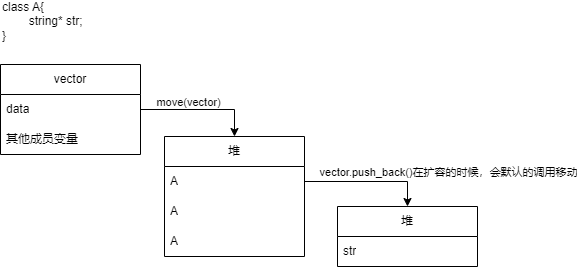

The diagram above was exported from draw.io. Its source (the exported page's mxGraphModel, read from the mxfile embedded in the PNG):
<mxGraphModel dx="1426" dy="785" grid="0" gridSize="10" guides="1" tooltips="1" connect="1" arrows="1" fold="1" page="1" pageScale="1" pageWidth="827" pageHeight="1169" background="#ffffff" math="0" shadow="0">
  <root>
    <mxCell id="0" />
    <mxCell id="1" parent="0" />
    <mxCell id="ghoTpW8dGqD_VhCFuwN9-2" value="vector" style="swimlane;fontStyle=0;childLayout=stackLayout;horizontal=1;startSize=30;horizontalStack=0;resizeParent=1;resizeParentMax=0;resizeLast=0;collapsible=1;marginBottom=0;whiteSpace=wrap;html=1;" vertex="1" parent="1">
      <mxGeometry x="182" y="332" width="140" height="90" as="geometry" />
    </mxCell>
    <mxCell id="ghoTpW8dGqD_VhCFuwN9-3" value="data" style="text;strokeColor=none;fillColor=none;align=left;verticalAlign=middle;spacingLeft=4;spacingRight=4;overflow=hidden;points=[[0,0.5],[1,0.5]];portConstraint=eastwest;rotatable=0;whiteSpace=wrap;html=1;" vertex="1" parent="ghoTpW8dGqD_VhCFuwN9-2">
      <mxGeometry y="30" width="140" height="30" as="geometry" />
    </mxCell>
    <mxCell id="ghoTpW8dGqD_VhCFuwN9-4" value="其他成员变量" style="text;strokeColor=none;fillColor=none;align=left;verticalAlign=middle;spacingLeft=4;spacingRight=4;overflow=hidden;points=[[0,0.5],[1,0.5]];portConstraint=eastwest;rotatable=0;whiteSpace=wrap;html=1;" vertex="1" parent="ghoTpW8dGqD_VhCFuwN9-2">
      <mxGeometry y="60" width="140" height="30" as="geometry" />
    </mxCell>
    <mxCell id="ghoTpW8dGqD_VhCFuwN9-6" style="edgeStyle=orthogonalEdgeStyle;rounded=0;orthogonalLoop=1;jettySize=auto;html=1;exitX=1;exitY=0.5;exitDx=0;exitDy=0;entryX=0.5;entryY=0;entryDx=0;entryDy=0;" edge="1" parent="1" source="ghoTpW8dGqD_VhCFuwN9-3" target="ghoTpW8dGqD_VhCFuwN9-9">
      <mxGeometry relative="1" as="geometry">
        <mxPoint x="426" y="400" as="targetPoint" />
      </mxGeometry>
    </mxCell>
    <mxCell id="ghoTpW8dGqD_VhCFuwN9-20" value="move(vector)" style="edgeLabel;html=1;align=center;verticalAlign=middle;resizable=0;points=[];" vertex="1" connectable="0" parent="ghoTpW8dGqD_VhCFuwN9-6">
      <mxGeometry x="-0.438" y="2" relative="1" as="geometry">
        <mxPoint x="13" y="-6" as="offset" />
      </mxGeometry>
    </mxCell>
    <mxCell id="ghoTpW8dGqD_VhCFuwN9-8" value="class A{&lt;div&gt;&lt;span style=&quot;white-space: pre;&quot;&gt;&#09;&lt;/span&gt;string* str;&lt;/div&gt;&lt;div&gt;}&lt;/div&gt;" style="text;html=1;align=left;verticalAlign=middle;whiteSpace=wrap;rounded=0;" vertex="1" parent="1">
      <mxGeometry x="182" y="274" width="122" height="30" as="geometry" />
    </mxCell>
    <mxCell id="ghoTpW8dGqD_VhCFuwN9-9" value="堆" style="swimlane;fontStyle=0;childLayout=stackLayout;horizontal=1;startSize=30;horizontalStack=0;resizeParent=1;resizeParentMax=0;resizeLast=0;collapsible=1;marginBottom=0;whiteSpace=wrap;html=1;" vertex="1" parent="1">
      <mxGeometry x="346" y="404" width="140" height="120" as="geometry" />
    </mxCell>
    <mxCell id="ghoTpW8dGqD_VhCFuwN9-10" value="A" style="text;strokeColor=none;fillColor=none;align=left;verticalAlign=middle;spacingLeft=4;spacingRight=4;overflow=hidden;points=[[0,0.5],[1,0.5]];portConstraint=eastwest;rotatable=0;whiteSpace=wrap;html=1;" vertex="1" parent="ghoTpW8dGqD_VhCFuwN9-9">
      <mxGeometry y="30" width="140" height="30" as="geometry" />
    </mxCell>
    <mxCell id="ghoTpW8dGqD_VhCFuwN9-11" value="A" style="text;strokeColor=none;fillColor=none;align=left;verticalAlign=middle;spacingLeft=4;spacingRight=4;overflow=hidden;points=[[0,0.5],[1,0.5]];portConstraint=eastwest;rotatable=0;whiteSpace=wrap;html=1;" vertex="1" parent="ghoTpW8dGqD_VhCFuwN9-9">
      <mxGeometry y="60" width="140" height="30" as="geometry" />
    </mxCell>
    <mxCell id="ghoTpW8dGqD_VhCFuwN9-12" value="A" style="text;strokeColor=none;fillColor=none;align=left;verticalAlign=middle;spacingLeft=4;spacingRight=4;overflow=hidden;points=[[0,0.5],[1,0.5]];portConstraint=eastwest;rotatable=0;whiteSpace=wrap;html=1;" vertex="1" parent="ghoTpW8dGqD_VhCFuwN9-9">
      <mxGeometry y="90" width="140" height="30" as="geometry" />
    </mxCell>
    <mxCell id="ghoTpW8dGqD_VhCFuwN9-14" value="堆" style="swimlane;fontStyle=0;childLayout=stackLayout;horizontal=1;startSize=30;horizontalStack=0;resizeParent=1;resizeParentMax=0;resizeLast=0;collapsible=1;marginBottom=0;whiteSpace=wrap;html=1;" vertex="1" parent="1">
      <mxGeometry x="519" y="474" width="140" height="60" as="geometry" />
    </mxCell>
    <mxCell id="ghoTpW8dGqD_VhCFuwN9-16" value="str" style="text;strokeColor=none;fillColor=none;align=left;verticalAlign=middle;spacingLeft=4;spacingRight=4;overflow=hidden;points=[[0,0.5],[1,0.5]];portConstraint=eastwest;rotatable=0;whiteSpace=wrap;html=1;" vertex="1" parent="ghoTpW8dGqD_VhCFuwN9-14">
      <mxGeometry y="30" width="140" height="30" as="geometry" />
    </mxCell>
    <mxCell id="ghoTpW8dGqD_VhCFuwN9-13" style="edgeStyle=orthogonalEdgeStyle;rounded=0;orthogonalLoop=1;jettySize=auto;html=1;exitX=1;exitY=0.5;exitDx=0;exitDy=0;entryX=0.5;entryY=0;entryDx=0;entryDy=0;" edge="1" parent="1" source="ghoTpW8dGqD_VhCFuwN9-10" target="ghoTpW8dGqD_VhCFuwN9-14">
      <mxGeometry relative="1" as="geometry">
        <mxPoint x="548" y="449" as="targetPoint" />
      </mxGeometry>
    </mxCell>
    <mxCell id="ghoTpW8dGqD_VhCFuwN9-21" value="vector.push_back()在扩容的时候，会默认的调用移动" style="edgeLabel;html=1;align=center;verticalAlign=middle;resizable=0;points=[];" vertex="1" connectable="0" parent="1">
      <mxGeometry x="629" y="439" as="geometry" />
    </mxCell>
  </root>
</mxGraphModel>